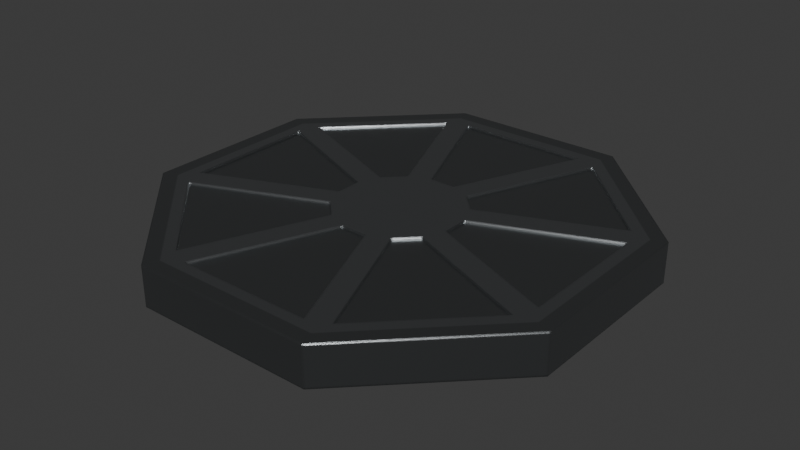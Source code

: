 # Source: platform.blend  (saved by Blender 4.2.66; exported with 4.5.12 LTS)
import bpy
from mathutils import Matrix  # noqa: F401  (used for matrix-valued properties, if any)

bpy.ops.wm.read_factory_settings(use_empty=True)
scene = bpy.context.scene
scene.name = 'Scene'

# ---- collections
col_collection = bpy.data.collections.new('Collection'); scene.collection.children.link(col_collection)

# ---- images (referenced by path relative to the original .blend; pixels are not part of the script)
import os
ASSET_DIR = os.environ.get("B2B_ASSET_DIR", "")  # directory of the original .blend (textures are referenced by path, not embedded)
HERE = os.path.dirname(os.path.abspath(__file__))  # packed textures are extracted next to this script under _unpacked/

def load_image(name, relpath, width, height, colorspace="sRGB"):
    """Load a texture the original file referenced (path relative to the .blend, or extracted next to this script)."""
    p = next((c for c in (os.path.join(HERE, relpath), os.path.join(ASSET_DIR, relpath)) if relpath and os.path.exists(c)), "")
    if p:
        img = bpy.data.images.load(p, check_existing=True)
        img.name = name
    else:  # same state as the original file: an image datablock whose file is absent (Cycles renders it pink)
        img = bpy.data.images.new(name, width, height)
        img.source = "FILE"
        img.filepath = "//" + (relpath or name)
    img.colorspace_settings.name = colorspace
    return img
img_platform_tex_001 = load_image('Platform-Tex.001', '_unpacked/Platform-Tex.5c181bf0.png', 1024, 1024, 'sRGB')

# ---- materials (node trees are filled in below, after node groups)
mat_material = bpy.data.materials.new('Material')

# ---- node groups
ng_smooth_by_angle = bpy.data.node_groups.new('Smooth by Angle', 'GeometryNodeTree')
_s = ng_smooth_by_angle.interface.new_socket(name='Mesh', in_out='OUTPUT', socket_type='NodeSocketGeometry')
_s = ng_smooth_by_angle.interface.new_socket(name='Mesh', in_out='INPUT', socket_type='NodeSocketGeometry')
_s = ng_smooth_by_angle.interface.new_socket(name='Angle', in_out='INPUT', socket_type='NodeSocketFloat')
_s.subtype = 'ANGLE'
_s.default_value = 0.5236
_s.min_value = 0.0
_s.max_value = 3.142
_s.description = 'Maximum face angle for smooth edges'
_s = ng_smooth_by_angle.interface.new_socket(name='Ignore Sharpness', in_out='INPUT', socket_type='NodeSocketBool')
_s.force_non_field = True
ng_smooth_by_angle.description = 'Set the sharpness of mesh edges based on the angle between the neighboring faces'
ng_smooth_by_angle.is_modifier = True
_N = ng_smooth_by_angle.nodes; _L = ng_smooth_by_angle.links
n0 = _N.new('GeometryNodeSetShadeSmooth'); n0.name = 'Set Shade Smooth'; n0.location = (120, -80)
n0.domain = 'EDGE'
n1 = _N.new('GeometryNodeSetShadeSmooth'); n1.name = 'Set Shade Smooth.001'; n1.location = (300, -80)
n2 = _N.new('NodeGroupOutput'); n2.name = 'Group Output'; n2.location = (480, -80)
n3 = _N.new('GeometryNodeInputMeshEdgeAngle'); n3.name = 'Edge Angle'; n3.location = (-440, -240)
n4 = _N.new('NodeGroupInput'); n4.name = 'Group Input'; n4.location = (-80, -80)
n5 = _N.new('GeometryNodeInputEdgeSmooth'); n5.name = 'Is Edge Smooth'; n5.location = (-260, -120)
n6 = _N.new('GeometryNodeInputShadeSmooth'); n6.name = 'Is Shade Smooth'; n6.location = (-440, -397)
n7 = _N.new('FunctionNodeCompare'); n7.name = 'Compare'; n7.location = (-260, -260)
n7.operation = 'LESS_EQUAL'
n7.inputs[6].default_value = (0.0, 0.0, 0.0, 0.0)
n7.inputs[7].default_value = (0.0, 0.0, 0.0, 0.0)
n8 = _N.new('FunctionNodeBooleanMath'); n8.name = 'Boolean Math.001'; n8.location = (-80, -260)
n9 = _N.new('NodeGroupInput'); n9.name = 'Group Input.001'; n9.location = (-440, -329)
n10 = _N.new('NodeGroupInput'); n10.name = 'Group Input.002'; n10.location = (-259, -189)
n11 = _N.new('FunctionNodeBooleanMath'); n11.name = 'Boolean Math'; n11.location = (-80, -149)
n11.operation = 'OR'
n12 = _N.new('FunctionNodeBooleanMath'); n12.name = 'Boolean Math.002'; n12.location = (-260, -380)
n12.operation = 'OR'
n13 = _N.new('NodeGroupInput'); n13.name = 'Group Input.003'; n13.location = (-440, -460)
_L.new(n3.outputs[0], n7.inputs[0])
_L.new(n1.outputs[0], n2.inputs[0])
_L.new(n9.outputs[1], n7.inputs[1])
_L.new(n7.outputs[0], n8.inputs[0])
_L.new(n4.outputs[0], n0.inputs[0])
_L.new(n0.outputs[0], n1.inputs[0])
_L.new(n8.outputs[0], n0.inputs[2])
_L.new(n10.outputs[2], n11.inputs[1])
_L.new(n5.outputs[0], n11.inputs[0])
_L.new(n11.outputs[0], n0.inputs[1])
_L.new(n13.outputs[2], n12.inputs[1])
_L.new(n6.outputs[0], n12.inputs[0])
_L.new(n12.outputs[0], n8.inputs[1])
n2.is_active_output = True

# ---- material node trees
mat_material.use_nodes = True; mat_material.node_tree.nodes.clear()
_N = mat_material.node_tree.nodes; _L = mat_material.node_tree.links
n0 = _N.new('ShaderNodeBsdfPrincipled'); n0.name = 'Principled BSDF'; n0.location = (10, 300)
n0.inputs[1].default_value = 1.0
n0.inputs[2].default_value = 0.3
n0.inputs[3].default_value = 1.4
n1 = _N.new('ShaderNodeOutputMaterial'); n1.name = 'Material Output'; n1.location = (300, 300)
n2 = _N.new('ShaderNodeTexImage'); n2.name = 'Image Texture'; n2.location = (-307, 276)
n2.image = img_platform_tex_001
n3 = _N.new('ShaderNodeBevel'); n3.name = 'Bevel'; n3.location = (-208, -16)
n3.inputs[0].default_value = 0.02
_L.new(n0.outputs[0], n1.inputs[0])
_L.new(n2.outputs[0], n0.inputs[0])
_L.new(n3.outputs[0], n0.inputs[5])
n1.is_active_output = True

# ---- world
world_world = bpy.data.worlds.new('World'); scene.world = world_world
world_world.use_nodes = True; world_world.node_tree.nodes.clear()
_N = world_world.node_tree.nodes; _L = world_world.node_tree.links
n0 = _N.new('ShaderNodeOutputWorld'); n0.name = 'World Output'; n0.location = (300, 300)
n1 = _N.new('ShaderNodeBackground'); n1.name = 'Background'; n1.location = (10, 300)
n1.inputs[0].default_value = (0.05088, 0.05088, 0.05088, 1.0)
_L.new(n1.outputs[0], n0.inputs[0])
n0.is_active_output = True
world_world.color = (0.05088, 0.05088, 0.05088)
world_world.sun_shadow_jitter_overblur = 0.0

# ---- meshes
me_cylinder_002 = bpy.data.meshes.new('Cylinder.002')
me_cylinder_002.from_pydata([(0.574, 1.386, -0.125), (0.1325, 0.3198, 0.125), (1.386, 0.574, -0.125), (0.3198, 0.1325, 0.125), (1.386, -0.574, -0.125), (0.3198, -0.1325, 0.125), (0.574, -1.386, -0.125), (0.1325, -0.3198, 0.125), (-0.574, -1.386, -0.125), (-0.1325, -0.3198, 0.125), (-1.386, -0.574, -0.125), (-0.3198, -0.1325, 0.125), (-1.386, 0.574, -0.125), (-0.3198, 0.1325, 0.125), (-0.574, 1.386, -0.125), (-0.1325, 0.3198, 0.125), (0.574, 1.386, 0.125), (1.386, 0.574, 0.125), (1.386, -0.574, 0.125), (0.574, -1.386, 0.125), (-0.574, -1.386, 0.125), (-1.386, -0.574, 0.125), (-1.386, 0.574, 0.125), (-0.574, 1.386, 0.125), (0.5364, 1.295, 0.125), (1.295, 0.5364, 0.125), (1.295, -0.5364, 0.125), (0.5364, -1.295, 0.125), (-0.5364, -1.295, 0.125), (-1.295, -0.5364, 0.125), (-1.295, 0.5364, 0.125), (-0.5364, 1.295, 0.125), (0.08323, 0.3935, 0.125), (0.4262, 1.221, 0.125), (-0.4262, 1.221, 0.125), (-0.08323, 0.3935, 0.125), (0.2194, 0.3371, 0.125), (0.3371, 0.2194, 0.125), (1.165, 0.5623, 0.125), (0.5623, 1.165, 0.125), (-0.3371, 0.2194, 0.125), (-0.2194, 0.3371, 0.125), (-0.5623, 1.165, 0.125), (-1.165, 0.5623, 0.125), (-0.3935, -0.08323, 0.125), (-0.3935, 0.08323, 0.125), (-1.221, 0.4262, 0.125), (-1.221, -0.4262, 0.125), (-0.2194, -0.3371, 0.125), (-0.3371, -0.2194, 0.125), (-1.165, -0.5623, 0.125), (-0.5623, -1.165, 0.125), (0.08323, -0.3935, 0.125), (-0.08323, -0.3935, 0.125), (-0.4262, -1.221, 0.125), (0.4262, -1.221, 0.125), (0.3371, -0.2194, 0.125), (0.2194, -0.3371, 0.125), (0.5623, -1.165, 0.125), (1.165, -0.5623, 0.125), (0.3935, 0.08323, 0.125), (0.3935, -0.08323, 0.125), (1.221, -0.4262, 0.125), (1.221, 0.4262, 0.125), (0.08323, 0.3935, 0.1117), (0.4262, 1.221, 0.1117), (-0.08323, 0.3935, 0.1117), (-0.4262, 1.221, 0.1117), (0.3371, 0.2194, 0.1117), (0.2194, 0.3371, 0.1117), (0.5623, 1.165, 0.1117), (1.165, 0.5623, 0.1117), (-0.2194, 0.3371, 0.1117), (-0.3371, 0.2194, 0.1117), (-1.165, 0.5623, 0.1117), (-0.5623, 1.165, 0.1117), (-0.3935, 0.08323, 0.1117), (-0.3935, -0.08323, 0.1117), (-1.221, -0.4262, 0.1117), (-1.221, 0.4262, 0.1117), (-0.3371, -0.2194, 0.1117), (-0.2194, -0.3371, 0.1117), (-0.5623, -1.165, 0.1117), (-1.165, -0.5623, 0.1117), (-0.08323, -0.3935, 0.1117), (0.08323, -0.3935, 0.1117), (0.4262, -1.221, 0.1117), (-0.4262, -1.221, 0.1117), (0.2194, -0.3371, 0.1117), (0.3371, -0.2194, 0.1117), (1.165, -0.5623, 0.1117), (0.5623, -1.165, 0.1117), (0.3935, -0.08323, 0.1117), (0.3935, 0.08323, 0.1117), (1.221, 0.4262, 0.1117), (1.221, -0.4262, 0.1117)], [], [(16, 17, 2, 0), (17, 18, 4, 2), (18, 19, 6, 4), (19, 20, 8, 6), (20, 21, 10, 8), (21, 22, 12, 10), (22, 23, 14, 12), (52, 53, 84, 85), (1, 15, 13, 11, 9, 7, 5, 3), (0, 2, 4, 6, 8, 10, 12, 14), (45, 46, 79, 76), (26, 18, 17, 25), (27, 19, 18, 26), (28, 20, 19, 27), (29, 21, 20, 28), (30, 22, 21, 29), (31, 23, 22, 30), (31, 24, 16, 23), (25, 17, 16, 24), (47, 44, 77, 78), (38, 39, 70, 71), (58, 59, 90, 91), (44, 45, 76, 77), (37, 38, 71, 68), (14, 23, 16, 0), (1, 24, 33, 32), (24, 31, 34, 33), (31, 15, 35, 34), (15, 1, 32, 35), (1, 3, 37, 36), (3, 25, 38, 37), (25, 24, 39, 38), (24, 1, 36, 39), (13, 15, 41, 40), (15, 31, 42, 41), (31, 30, 43, 42), (30, 13, 40, 43), (11, 13, 45, 44), (13, 30, 46, 45), (30, 29, 47, 46), (29, 11, 44, 47), (9, 11, 49, 48), (11, 29, 50, 49), (29, 28, 51, 50), (28, 9, 48, 51), (7, 9, 53, 52), (9, 28, 54, 53), (28, 27, 55, 54), (27, 7, 52, 55), (5, 7, 57, 56), (7, 27, 58, 57), (27, 26, 59, 58), (26, 5, 56, 59), (3, 5, 61, 60), (5, 26, 62, 61), (26, 25, 63, 62), (25, 3, 60, 63), (57, 58, 91, 88), (64, 65, 67, 66), (69, 68, 71, 70), (77, 76, 79, 78), (81, 80, 83, 82), (85, 84, 87, 86), (89, 88, 91, 90), (93, 92, 95, 94), (73, 72, 75, 74), (32, 33, 65, 64), (46, 47, 78, 79), (55, 52, 85, 86), (35, 32, 64, 66), (53, 54, 87, 84), (33, 34, 67, 65), (60, 61, 92, 93), (40, 41, 72, 73), (54, 55, 86, 87), (34, 35, 66, 67), (63, 60, 93, 94), (43, 40, 73, 74), (61, 62, 95, 92), (41, 42, 75, 72), (48, 49, 80, 81), (62, 63, 94, 95), (42, 43, 74, 75), (51, 48, 81, 82), (49, 50, 83, 80), (56, 57, 88, 89), (36, 37, 68, 69), (50, 51, 82, 83), (59, 56, 89, 90), (39, 36, 69, 70)])
me_cylinder_002.polygons.foreach_set('use_smooth', [True] * 90)
_uv = me_cylinder_002.uv_layers.new(name='UVMap')
_uv.uv.foreach_set('vector', [0.8904, 0.004047, 0.996, 0.004047, 0.996, 0.3942, 0.8904, 0.3942, 0.7411, 0.4023, 0.8904, 0.4023, 0.8904, 0.7924, 0.7411, 0.7924, 0.004047, 0.4023, 0.1096, 0.4023, 0.1096, 0.7924, 0.004047, 0.7924, 0.1096, 0.4023, 0.2589, 0.4023, 0.2589, 0.7924, 0.1096, 0.7924, 0.004047, 0.004047, 0.1096, 0.004047, 0.1096, 0.3942, 0.004047, 0.3942, 0.1096, 0.004047, 0.2589, 0.004047, 0.2589, 0.3942, 0.1096, 0.3942, 0.2589, 0.004047, 0.3645, 0.004047, 0.3645, 0.3942, 0.2589, 0.3942, 0.6616, 0.8817, 0.6616, 0.86, 0.6823, 0.86, 0.6823, 0.8817, 0.5944, 0.167, 0.5944, 0.2015, 0.57, 0.2258, 0.5356, 0.2258, 0.5112, 0.2015, 0.5112, 0.167, 0.5356, 0.1427, 0.57, 0.1427, 0.733, 0.6274, 0.6274, 0.733, 0.4781, 0.733, 0.3726, 0.6274, 0.3726, 0.4781, 0.4781, 0.3726, 0.6274, 0.3726, 0.733, 0.4781, 0.9273, 0.5099, 0.9273, 0.4023, 0.948, 0.4023, 0.948, 0.5099, 0.483, 0.01585, 0.4781, 0.004047, 0.6274, 0.004047, 0.6225, 0.01585, 0.3844, 0.1145, 0.3726, 0.1096, 0.4781, 0.004047, 0.483, 0.01585, 0.3844, 0.254, 0.3726, 0.2589, 0.3726, 0.1096, 0.3844, 0.1145, 0.483, 0.3527, 0.4781, 0.3645, 0.3726, 0.2589, 0.3844, 0.254, 0.6225, 0.3527, 0.6274, 0.3645, 0.4781, 0.3645, 0.483, 0.3527, 0.7212, 0.254, 0.733, 0.2589, 0.6274, 0.3645, 0.6225, 0.3527, 0.7212, 0.254, 0.7212, 0.1145, 0.733, 0.1096, 0.733, 0.2589, 0.6225, 0.01585, 0.6274, 0.004047, 0.733, 0.1096, 0.7212, 0.1145, 0.267, 0.772, 0.267, 0.6644, 0.2877, 0.6644, 0.2877, 0.772, 0.5165, 0.9384, 0.5165, 0.86, 0.5372, 0.86, 0.5372, 0.9384, 0.5453, 0.9384, 0.5453, 0.86, 0.566, 0.86, 0.566, 0.9384, 0.6329, 0.8817, 0.6329, 0.86, 0.6536, 0.86, 0.6536, 0.8817, 0.9273, 0.6257, 0.9273, 0.518, 0.948, 0.518, 0.948, 0.6257, 0.7411, 0.3942, 0.7411, 0.004047, 0.8904, 0.004047, 0.8904, 0.3942, 0.5944, 0.167, 0.7212, 0.1145, 0.7116, 0.1288, 0.604, 0.1734, 0.7212, 0.1145, 0.7212, 0.254, 0.7116, 0.2397, 0.7116, 0.1288, 0.7212, 0.254, 0.5944, 0.2015, 0.604, 0.1951, 0.7116, 0.2397, 0.5944, 0.2015, 0.5944, 0.167, 0.604, 0.1734, 0.604, 0.1951, 0.5944, 0.167, 0.57, 0.1427, 0.5813, 0.1404, 0.5966, 0.1557, 0.57, 0.1427, 0.6225, 0.01585, 0.6259, 0.03277, 0.5813, 0.1404, 0.6225, 0.01585, 0.7212, 0.1145, 0.7043, 0.1111, 0.6259, 0.03277, 0.7212, 0.1145, 0.5944, 0.167, 0.5966, 0.1557, 0.7043, 0.1111, 0.57, 0.2258, 0.5944, 0.2015, 0.5966, 0.2128, 0.5813, 0.2281, 0.5944, 0.2015, 0.7212, 0.254, 0.7043, 0.2574, 0.5966, 0.2128, 0.7212, 0.254, 0.6225, 0.3527, 0.6259, 0.3358, 0.7043, 0.2574, 0.6225, 0.3527, 0.57, 0.2258, 0.5813, 0.2281, 0.6259, 0.3358, 0.5356, 0.2258, 0.57, 0.2258, 0.5636, 0.2354, 0.542, 0.2354, 0.57, 0.2258, 0.6225, 0.3527, 0.6082, 0.3431, 0.5636, 0.2354, 0.6225, 0.3527, 0.483, 0.3527, 0.4974, 0.3431, 0.6082, 0.3431, 0.483, 0.3527, 0.5356, 0.2258, 0.542, 0.2354, 0.4974, 0.3431, 0.5112, 0.2015, 0.5356, 0.2258, 0.5243, 0.2281, 0.5089, 0.2128, 0.5356, 0.2258, 0.483, 0.3527, 0.4797, 0.3358, 0.5243, 0.2281, 0.483, 0.3527, 0.3844, 0.254, 0.4013, 0.2574, 0.4797, 0.3358, 0.3844, 0.254, 0.5112, 0.2015, 0.5089, 0.2128, 0.4013, 0.2574, 0.5112, 0.167, 0.5112, 0.2015, 0.5016, 0.1951, 0.5016, 0.1734, 0.5112, 0.2015, 0.3844, 0.254, 0.394, 0.2397, 0.5016, 0.1951, 0.3844, 0.254, 0.3844, 0.1145, 0.394, 0.1288, 0.394, 0.2397, 0.3844, 0.1145, 0.5112, 0.167, 0.5016, 0.1734, 0.394, 0.1288, 0.5356, 0.1427, 0.5112, 0.167, 0.5089, 0.1557, 0.5243, 0.1404, 0.5112, 0.167, 0.3844, 0.1145, 0.4013, 0.1111, 0.5089, 0.1557, 0.3844, 0.1145, 0.483, 0.01585, 0.4797, 0.03277, 0.4013, 0.1111, 0.483, 0.01585, 0.5356, 0.1427, 0.5243, 0.1404, 0.4797, 0.03277, 0.57, 0.1427, 0.5356, 0.1427, 0.542, 0.1331, 0.5636, 0.1331, 0.5356, 0.1427, 0.483, 0.01585, 0.4974, 0.02543, 0.542, 0.1331, 0.483, 0.01585, 0.6225, 0.01585, 0.6082, 0.02543, 0.4974, 0.02543, 0.6225, 0.01585, 0.57, 0.1427, 0.5636, 0.1331, 0.6082, 0.02543, 0.9273, 0.7414, 0.9273, 0.6338, 0.948, 0.6338, 0.948, 0.7414, 0.596, 0.8073, 0.4883, 0.8519, 0.4883, 0.7411, 0.596, 0.7857, 0.1198, 0.8667, 0.1198, 0.8451, 0.2275, 0.8005, 0.2275, 0.9113, 0.4802, 0.7857, 0.4802, 0.8073, 0.3726, 0.8519, 0.3726, 0.7411, 0.8487, 0.8451, 0.8487, 0.8667, 0.7411, 0.9113, 0.7411, 0.8005, 0.7117, 0.7857, 0.7117, 0.8073, 0.6041, 0.8519, 0.6041, 0.7411, 0.2356, 0.8667, 0.2356, 0.8451, 0.3432, 0.8005, 0.3432, 0.9113, 0.004047, 0.8667, 0.004047, 0.8451, 0.1117, 0.8005, 0.1117, 0.9113, 0.9645, 0.8451, 0.9645, 0.8667, 0.8568, 0.9113, 0.8568, 0.8005, 0.3726, 0.9677, 0.3726, 0.86, 0.3933, 0.86, 0.3933, 0.9677, 0.2958, 0.6442, 0.2958, 0.5333, 0.3165, 0.5333, 0.3165, 0.6442, 0.8985, 0.5099, 0.8985, 0.4023, 0.9192, 0.4023, 0.9192, 0.5099, 0.6904, 0.8817, 0.6904, 0.86, 0.7111, 0.86, 0.7111, 0.8817, 0.4014, 0.9677, 0.4014, 0.86, 0.4221, 0.86, 0.4221, 0.9677, 0.3246, 0.6442, 0.3246, 0.5333, 0.3453, 0.5333, 0.3453, 0.6442, 0.6329, 0.9114, 0.6329, 0.8898, 0.6536, 0.8898, 0.6536, 0.9114, 0.267, 0.4176, 0.267, 0.4023, 0.2877, 0.4023, 0.2877, 0.4176, 0.2958, 0.7631, 0.2958, 0.6523, 0.3165, 0.6523, 0.3165, 0.7631, 0.8985, 0.6257, 0.8985, 0.518, 0.9192, 0.518, 0.9192, 0.6257, 0.8985, 0.7414, 0.8985, 0.6338, 0.9192, 0.6338, 0.9192, 0.7414, 0.267, 0.5252, 0.267, 0.4176, 0.2877, 0.4176, 0.2877, 0.5252, 0.4301, 0.9677, 0.4301, 0.86, 0.4508, 0.86, 0.4508, 0.9677, 0.4589, 0.9677, 0.4589, 0.86, 0.4796, 0.86, 0.4796, 0.9677, 0.2958, 0.4176, 0.2958, 0.4023, 0.3165, 0.4023, 0.3165, 0.4176, 0.3246, 0.7631, 0.3246, 0.6523, 0.3453, 0.6523, 0.3453, 0.7631, 0.5741, 0.9384, 0.5741, 0.86, 0.5948, 0.86, 0.5948, 0.9384, 0.2958, 0.5252, 0.2958, 0.4176, 0.3165, 0.4176, 0.3165, 0.5252, 0.4877, 0.9677, 0.4877, 0.86, 0.5084, 0.86, 0.5084, 0.9677, 0.3246, 0.4176, 0.3246, 0.4023, 0.3453, 0.4023, 0.3453, 0.4176, 0.267, 0.5486, 0.267, 0.5333, 0.2877, 0.5333, 0.2877, 0.5486, 0.6041, 0.9384, 0.6041, 0.86, 0.6248, 0.86, 0.6248, 0.9384, 0.3246, 0.5252, 0.3246, 0.4176, 0.3453, 0.4176, 0.3453, 0.5252, 0.267, 0.6563, 0.267, 0.5486, 0.2877, 0.5486, 0.2877, 0.6563])
me_cylinder_002.materials.append(mat_material)
me_cylinder_002.use_paint_bone_selection = False
me_cylinder_002.use_paint_mask = True
me_cylinder_002.update()

# ---- objects
ob_final = bpy.data.objects.new('Final', me_cylinder_002)

# ---- transforms, parenting, visibility, modifiers, constraints
ob_final.location = (0.0, 0.0, 0.0)
_m = ob_final.modifiers.new('Smooth by Angle', 'NODES')
_m.node_group = ng_smooth_by_angle
_m.use_pin_to_last = True
_m.show_group_selector = False

# ---- collection membership
col_collection.objects.link(ob_final)

# ---- scene / render settings (as saved in the file)
scene.frame_start = 1; scene.frame_end = 250; scene.frame_set(1)
scene.render.engine = 'BLENDER_EEVEE_NEXT'
scene.cycles.samples = 128
scene.eevee.use_raytracing = True
bpy.context.view_layer.update()

# ---- added for rendering (the .blend has no active camera and no usable light): camera, sun
cam_auto = bpy.data.cameras.new('AutoCamera')
cam_auto.lens = 50.0
cam_auto.sensor_width = 36.0
cam_auto.clip_end = 1000.0
ob_auto_camera = bpy.data.objects.new('AutoCamera', cam_auto)
scene.collection.objects.link(ob_auto_camera)
ob_auto_camera.location = (3.63396, -4.36075, 2.90717)
ob_auto_camera.rotation_euler = (1.09748, -7.21219e-08, 0.694738)
scene.camera = ob_auto_camera
light_auto_sun = bpy.data.lights.new('AutoSun', 'SUN')
light_auto_sun.energy = 3.0
light_auto_sun.angle = 0.0523599
ob_auto_sun = bpy.data.objects.new('AutoSun', light_auto_sun)
scene.collection.objects.link(ob_auto_sun)
ob_auto_sun.rotation_euler = (0.872665, 0.174533, 0.523599)
bpy.context.view_layer.update()

